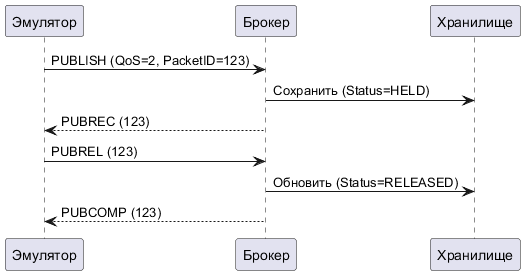

The diagram above was rendered by PlantUML. Its source (embedded in the PNG):
@startuml
participant "Эмулятор" as Pub
participant "Брокер" as Broker
participant "Хранилище" as Storage

Pub -> Broker: PUBLISH (QoS=2, PacketID=123)
Broker -> Storage: Сохранить (Status=HELD)
Broker --> Pub: PUBREC (123)
Pub -> Broker: PUBREL (123)
Broker -> Storage: Обновить (Status=RELEASED)
Broker --> Pub: PUBCOMP (123)
@enduml